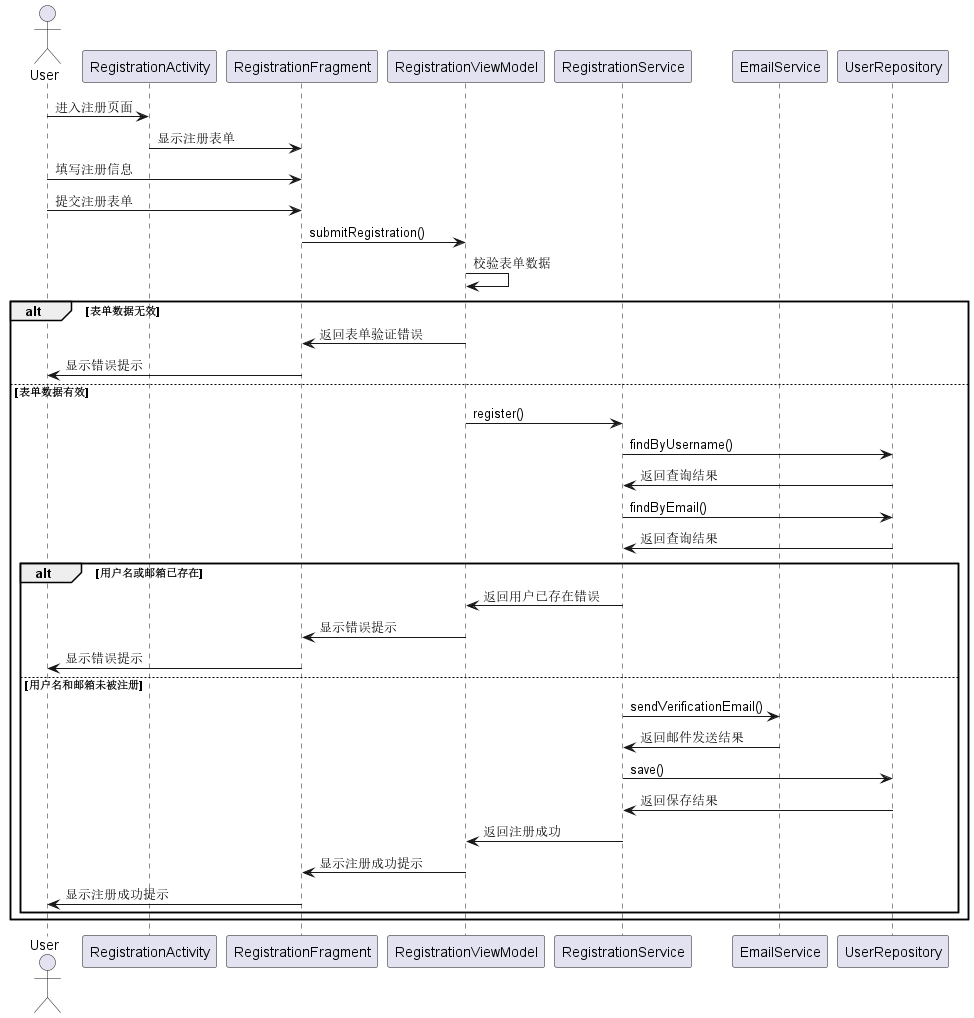

The diagram above was rendered by PlantUML. Its source (embedded in the PNG):
@startuml
actor User
participant RegistrationActivity
participant RegistrationFragment
participant RegistrationViewModel
participant RegistrationService
participant EmailService
participant UserRepository

User -> RegistrationActivity: 进入注册页面
RegistrationActivity -> RegistrationFragment: 显示注册表单

User -> RegistrationFragment: 填写注册信息
User -> RegistrationFragment: 提交注册表单

RegistrationFragment -> RegistrationViewModel: submitRegistration()

RegistrationViewModel -> RegistrationViewModel: 校验表单数据
alt 表单数据无效
    RegistrationViewModel -> RegistrationFragment: 返回表单验证错误
    RegistrationFragment -> User: 显示错误提示
else 表单数据有效
    RegistrationViewModel -> RegistrationService: register()

    RegistrationService -> UserRepository: findByUsername()
    UserRepository -> RegistrationService: 返回查询结果

    RegistrationService -> UserRepository: findByEmail()
    UserRepository -> RegistrationService: 返回查询结果

    alt 用户名或邮箱已存在
        RegistrationService -> RegistrationViewModel: 返回用户已存在错误
        RegistrationViewModel -> RegistrationFragment: 显示错误提示
        RegistrationFragment -> User: 显示错误提示
    else 用户名和邮箱未被注册
        RegistrationService -> EmailService: sendVerificationEmail()
        EmailService -> RegistrationService: 返回邮件发送结果

        RegistrationService -> UserRepository: save()
        UserRepository -> RegistrationService: 返回保存结果

        RegistrationService -> RegistrationViewModel: 返回注册成功
        RegistrationViewModel -> RegistrationFragment: 显示注册成功提示
        RegistrationFragment -> User: 显示注册成功提示
    end
end
@enduml